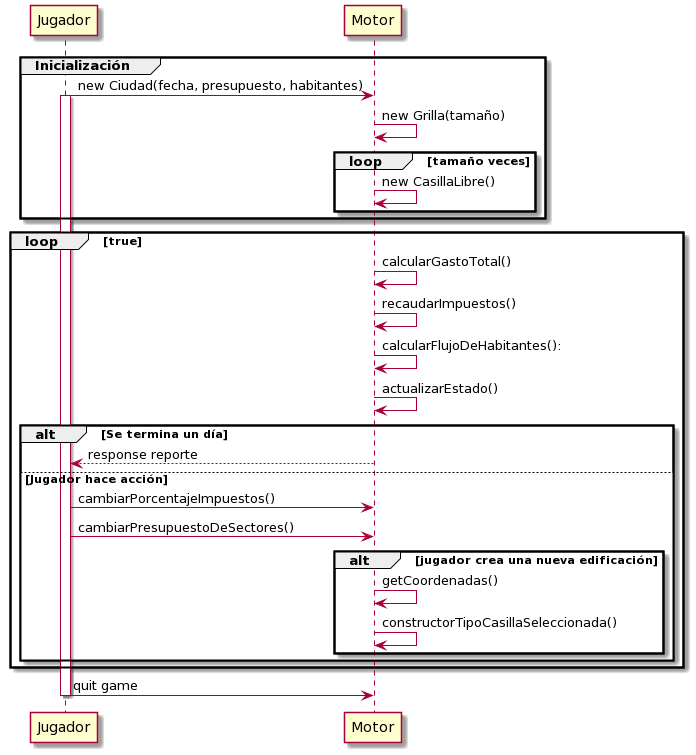

The diagram above was rendered by PlantUML. Its source (embedded in the PNG):
@startuml
group Inicialización
Jugador -> Motor: new Ciudad(fecha, presupuesto, habitantes) 
activate Jugador

Motor -> Motor: new Grilla(tamaño)
loop tamaño veces
Motor -> Motor: new CasillaLibre()
end
end
loop true
Motor -> Motor:calcularGastoTotal()
Motor -> Motor:recaudarImpuestos()
Motor -> Motor:calcularFlujoDeHabitantes():
Motor -> Motor: actualizarEstado()
alt Se termina un día
Jugador <-- Motor: response reporte
else Jugador hace acción
Jugador -> Motor: cambiarPorcentajeImpuestos()
Jugador -> Motor: cambiarPresupuestoDeSectores()
alt jugador crea una nueva edificación
Motor -> Motor: getCoordenadas()
Motor -> Motor: constructorTipoCasillaSeleccionada()
end
end
end

Jugador -> Motor: quit game

deactivate Jugador
@enduml